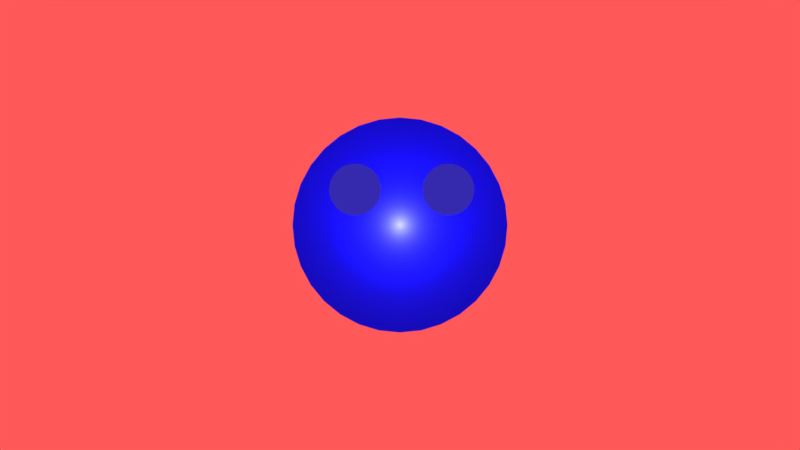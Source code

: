 # Source: rosto.blend  (saved by Blender 2.79.0; exported with 4.5.12 LTS)
import bpy
from mathutils import Matrix  # noqa: F401  (used for matrix-valued properties, if any)

bpy.ops.wm.read_factory_settings(use_empty=True)
scene = bpy.context.scene
scene.name = 'Scene'

# ---- collections
col_collection_1 = bpy.data.collections.new('Collection 1'); scene.collection.children.link(col_collection_1)
col_collection_2 = bpy.data.collections.new('Collection 2'); scene.collection.children.link(col_collection_2)
col_collection_2.hide_render = True
col_collection_2.hide_viewport = True

# ---- materials (node trees are filled in below, after node groups)
mat_olho = bpy.data.materials.new('Olho')
mat_olho.alpha_threshold = 0.0
mat_olho.diffuse_color = (0.02732, 0.05448, 1.0, 1.0)
mat_olho.specular_color = (0.0268, 0.05384, 1.0)
mat_olho.roughness = 0.5
mat_materiais = bpy.data.materials.new('Materiais')
mat_materiais.alpha_threshold = 0.0
mat_materiais.diffuse_color = (0.005634, 0.00604, 0.8, 1.0)
mat_materiais.specular_color = (0.2876, 1.0, 0.01339)
mat_materiais.roughness = 0.5

# ---- material node trees

# ---- world
world_mundo = bpy.data.worlds.new('Mundo'); scene.world = world_mundo
world_mundo.color = (1.0, 0.09851, 0.09851)
world_mundo.use_sun_shadow = False
world_mundo.sun_shadow_jitter_overblur = 0.0
world_mundo.cycles.sampling_method = 'MANUAL'

# ---- cameras
cam_camera = bpy.data.cameras.new('Camera')
cam_camera.clip_end = 100.0
cam_camera.lens = 35.0
cam_camera.sensor_width = 32.0
cam_camera.sensor_height = 18.0
cam_camera.ortho_scale = 7.314
cam_camera.dof.focus_distance = 0.0

# ---- lights
light_rea = bpy.data.lights.new('Área', 'SUN')
light_rea.transmission_factor = 0.0
light_rea.angle = 0.1993
light_rea.energy = 1.0
light_rea.shadow_buffer_clip_start = 0.5
light_rea.shadow_soft_size = 0.1
light_rea.shadow_cascade_max_distance = 1000.0
light_ponto = bpy.data.lights.new('Ponto', 'POINT')
light_ponto.transmission_factor = 0.0
light_ponto.energy = 100.0
light_ponto.shadow_buffer_clip_start = 0.5
light_ponto.shadow_soft_size = 0.1
light_ponto.shadow_maximum_resolution = 0.006
light_ponto.use_absolute_resolution = True

# ---- meshes
me_c_rculo_002 = bpy.data.meshes.new('Círculo.002')
me_c_rculo_002.from_pydata([(0.0, 1.0, 0.0), (-0.1951, 0.9808, 0.0), (-0.3827, 0.9239, 0.0), (-0.5556, 0.8315, 0.0), (-0.7071, 0.7071, 0.0), (-0.8315, 0.5556, 0.0), (-0.9239, 0.3827, 0.0), (-0.9808, 0.1951, 0.0), (-1.0, 7.55e-08, 0.0), (-0.9808, -0.1951, 0.0), (-0.9239, -0.3827, 0.0), (-0.8315, -0.5556, 0.0), (-0.7071, -0.7071, 0.0), (-0.5556, -0.8315, 0.0), (-0.3827, -0.9239, 0.0), (-0.1951, -0.9808, 0.0), (3.258e-07, -1.0, 0.0), (0.1951, -0.9808, 0.0), (0.3827, -0.9239, 0.0), (0.5556, -0.8315, 0.0), (0.7071, -0.7071, 0.0), (0.8315, -0.5556, 0.0), (0.9239, -0.3827, 0.0), (0.9808, -0.1951, 0.0), (1.0, 9.656e-07, 0.0), (0.9808, 0.1951, 0.0), (0.9239, 0.3827, 0.0), (0.8315, 0.5556, 0.0), (0.7071, 0.7071, 0.0), (0.5556, 0.8315, 0.0), (0.3827, 0.9239, 0.0), (0.1951, 0.9808, 0.0)], [], [(1, 2, 3, 4, 5, 6, 7, 8, 9, 10, 11, 12, 13, 14, 15, 16, 17, 18, 19, 20, 21, 22, 23, 24, 25, 26, 27, 28, 29, 30, 31, 0)])
me_c_rculo_002.materials.append(mat_olho)
me_c_rculo_002.use_remesh_preserve_volume = False
me_c_rculo_002.use_remesh_preserve_attributes = False
me_c_rculo_002.use_mirror_vertex_groups = False
me_c_rculo_002.update()
me_c_rculo_001 = bpy.data.meshes.new('Círculo.001')
me_c_rculo_001.from_pydata([(0.0, 1.0, 0.0), (-0.1951, 0.9808, 0.0), (-0.3827, 0.9239, 0.0), (-0.5556, 0.8315, 0.0), (-0.7071, 0.7071, 0.0), (-0.8315, 0.5556, 0.0), (-0.9239, 0.3827, 0.0), (-0.9808, 0.1951, 0.0), (-1.0, 7.55e-08, 0.0), (-0.9808, -0.1951, 0.0), (-0.9239, -0.3827, 0.0), (-0.8315, -0.5556, 0.0), (-0.7071, -0.7071, 0.0), (-0.5556, -0.8315, 0.0), (-0.3827, -0.9239, 0.0), (-0.1951, -0.9808, 0.0), (3.258e-07, -1.0, 0.0), (0.1951, -0.9808, 0.0), (0.3827, -0.9239, 0.0), (0.5556, -0.8315, 0.0), (0.7071, -0.7071, 0.0), (0.8315, -0.5556, 0.0), (0.9239, -0.3827, 0.0), (0.9808, -0.1951, 0.0), (1.0, 9.656e-07, 0.0), (0.9808, 0.1951, 0.0), (0.9239, 0.3827, 0.0), (0.8315, 0.5556, 0.0), (0.7071, 0.7071, 0.0), (0.5556, 0.8315, 0.0), (0.3827, 0.9239, 0.0), (0.1951, 0.9808, 0.0)], [], [(1, 2, 3, 4, 5, 6, 7, 8, 9, 10, 11, 12, 13, 14, 15, 16, 17, 18, 19, 20, 21, 22, 23, 24, 25, 26, 27, 28, 29, 30, 31, 0)])
me_c_rculo_001.materials.append(mat_olho)
me_c_rculo_001.use_remesh_preserve_volume = False
me_c_rculo_001.use_remesh_preserve_attributes = False
me_c_rculo_001.use_mirror_vertex_groups = False
me_c_rculo_001.update()
me_c_rculo = bpy.data.meshes.new('Círculo')
me_c_rculo.from_pydata([(0.0, 1.0, 0.0), (-0.1951, 0.9808, 0.0), (-0.3827, 0.9239, 0.0), (-0.5556, 0.8315, 0.0), (-0.7071, 0.7071, 0.0), (-0.8315, 0.5556, 0.0), (-0.9239, 0.3827, 0.0), (-0.9808, 0.1951, 0.0), (-1.0, 7.55e-08, 0.0), (-0.9808, -0.1951, 0.0), (-0.9239, -0.3827, 0.0), (-0.8315, -0.5556, 0.0), (-0.7071, -0.7071, 0.0), (-0.5556, -0.8315, 0.0), (-0.3827, -0.9239, 0.0), (-0.1951, -0.9808, 0.0), (3.258e-07, -1.0, 0.0), (0.1951, -0.9808, 0.0), (0.3827, -0.9239, 0.0), (0.5556, -0.8315, 0.0), (0.7071, -0.7071, 0.0), (0.8315, -0.5556, 0.0), (0.9239, -0.3827, 0.0), (0.9808, -0.1951, 0.0), (1.0, 9.656e-07, 0.0), (0.9808, 0.1951, 0.0), (0.9239, 0.3827, 0.0), (0.8315, 0.5556, 0.0), (0.7071, 0.7071, 0.0), (0.5556, 0.8315, 0.0), (0.3827, 0.9239, 0.0), (0.1951, 0.9808, 0.0)], [], [(1, 2, 3, 4, 5, 6, 7, 8, 9, 10, 11, 12, 13, 14, 15, 16, 17, 18, 19, 20, 21, 22, 23, 24, 25, 26, 27, 28, 29, 30, 31, 0)])
me_c_rculo.materials.append(mat_materiais)
me_c_rculo.use_remesh_preserve_volume = False
me_c_rculo.use_remesh_preserve_attributes = False
me_c_rculo.use_mirror_vertex_groups = False
me_c_rculo.update()

# ---- objects
ob_rea = bpy.data.objects.new('Área', light_rea)
ob_ponto = bpy.data.objects.new('Ponto', light_ponto)
ob_olho_002 = bpy.data.objects.new('Olho.002', me_c_rculo_002)
ob_olho_001 = bpy.data.objects.new('Olho.001', me_c_rculo_001)
ob_rosto_001 = bpy.data.objects.new('Rosto.001', me_c_rculo)
ob_camera = bpy.data.objects.new('Camera', cam_camera)

# ---- transforms, parenting, visibility, modifiers, constraints
ob_rea.location = (0.0, 0.0, 2.0)
ob_rea.rotation_euler = (2.842e-14, 6.283, 8.756e-14)
ob_rea.lineart.crease_threshold = 0.0
ob_ponto.location = (0.0, 0.0, 0.0)
ob_ponto.lineart.crease_threshold = 0.0
ob_olho_002.location = (0.3038, 0.2224, 0.5)
ob_olho_002.scale = (0.164, 0.164, 0.164)
ob_olho_002.color = (0.03444, 1.0, 0.04016, 1.0)
ob_olho_002.display_type = 'SOLID'
ob_olho_002.lineart.crease_threshold = 0.0
ob_olho_001.location = (-0.2821, 0.2224, 0.5)
ob_olho_001.scale = (0.164, 0.164, 0.164)
ob_olho_001.lineart.crease_threshold = 0.0
ob_rosto_001.location = (0.0, 0.0, 0.0)
ob_rosto_001.scale = (0.737, 0.737, 0.737)
ob_rosto_001.color = (0.04502, 1.0, 0.03715, 1.0)
ob_rosto_001.display_type = 'SOLID'
ob_rosto_001.lineart.crease_threshold = 0.0
ob_camera.location = (0.0, 0.0, 6.0)
ob_camera.lock_rotations_4d = False
ob_camera.empty_display_type = 'ARROWS'
ob_camera.color = (0.0, 0.0, 0.0, 0.0)
ob_camera.display_type = 'WIRE'
ob_camera.lineart.crease_threshold = 0.0

# ---- collection membership
col_collection_1.objects.link(ob_rea)
col_collection_1.objects.link(ob_ponto)
col_collection_1.objects.link(ob_olho_002)
col_collection_1.objects.link(ob_olho_001)
col_collection_1.objects.link(ob_rosto_001)
col_collection_2.objects.link(ob_camera)

# ---- scene / render settings (as saved in the file)
scene.camera = ob_camera
scene.frame_start = 1; scene.frame_end = 250; scene.frame_set(1)
scene.render.engine = 'CYCLES'
scene.render.resolution_percentage = 50
scene.render.dither_intensity = 0.0
scene.cycles.use_denoising = False
scene.cycles.samples = 128
scene.cycles.sampling_pattern = 'TABULATED_SOBOL'
scene.cycles.use_adaptive_sampling = False
scene.cycles.use_light_tree = False
scene.cycles.blur_glossy = 0.0
scene.cycles.sample_clamp_indirect = 0.0
scene.view_settings.view_transform = 'Standard'
bpy.context.view_layer.update()
